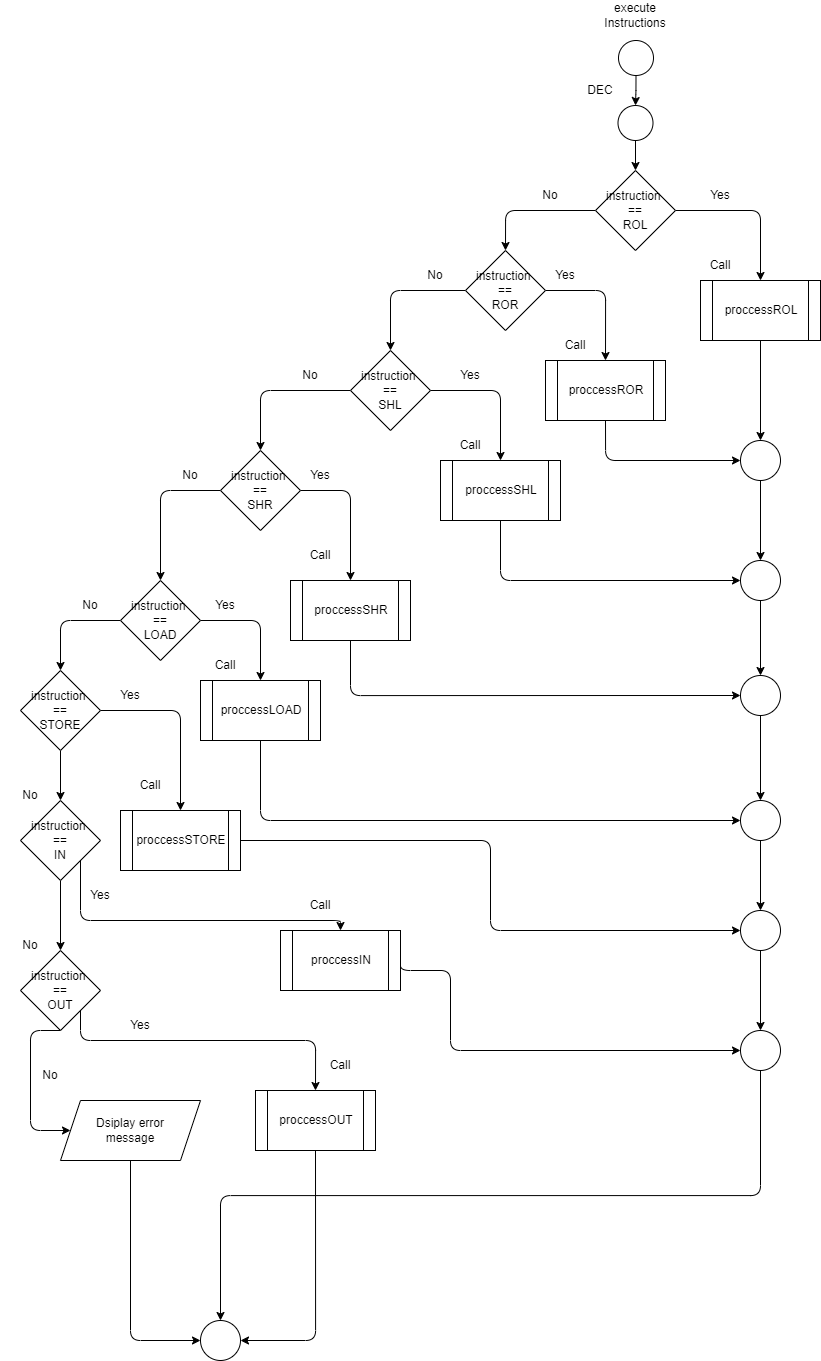

The diagram above was exported from draw.io. Its source (the exported page's mxGraphModel, read from the mxfile embedded in the PNG):
<mxGraphModel dx="1484" dy="3064" grid="1" gridSize="10" guides="1" tooltips="1" connect="1" arrows="1" fold="1" page="1" pageScale="1" pageWidth="850" pageHeight="1100" math="0" shadow="0">
  <root>
    <mxCell id="0" />
    <mxCell id="1" parent="0" />
    <mxCell id="117" value="execute Instructions" style="text;html=1;strokeColor=none;fillColor=none;align=center;verticalAlign=middle;whiteSpace=wrap;rounded=0;fontSize=12;" vertex="1" parent="1">
      <mxGeometry x="615" y="-2190" width="60" height="30" as="geometry" />
    </mxCell>
    <mxCell id="118" value="" style="edgeStyle=orthogonalEdgeStyle;html=1;strokeColor=default;fontSize=12;" edge="1" parent="1" source="119" target="122">
      <mxGeometry relative="1" as="geometry" />
    </mxCell>
    <mxCell id="119" value="" style="ellipse;whiteSpace=wrap;html=1;aspect=fixed;fontSize=12;" vertex="1" parent="1">
      <mxGeometry x="628" y="-2150" width="35" height="35" as="geometry" />
    </mxCell>
    <mxCell id="120" value="DEC" style="text;html=1;strokeColor=none;fillColor=none;align=center;verticalAlign=middle;whiteSpace=wrap;rounded=0;fontSize=12;" vertex="1" parent="1">
      <mxGeometry x="580" y="-2115" width="60" height="30" as="geometry" />
    </mxCell>
    <mxCell id="121" value="" style="edgeStyle=orthogonalEdgeStyle;html=1;strokeColor=default;fontSize=12;" edge="1" parent="1" source="122" target="125">
      <mxGeometry relative="1" as="geometry" />
    </mxCell>
    <mxCell id="122" value="" style="ellipse;whiteSpace=wrap;html=1;aspect=fixed;fontSize=12;" vertex="1" parent="1">
      <mxGeometry x="627.5" y="-2085" width="35" height="35" as="geometry" />
    </mxCell>
    <mxCell id="123" style="edgeStyle=orthogonalEdgeStyle;html=1;exitX=0;exitY=0.5;exitDx=0;exitDy=0;strokeColor=default;fontSize=12;entryX=0.5;entryY=0;entryDx=0;entryDy=0;" edge="1" parent="1" source="125" target="133">
      <mxGeometry relative="1" as="geometry">
        <mxPoint x="510" y="-1917" as="targetPoint" />
      </mxGeometry>
    </mxCell>
    <mxCell id="124" style="edgeStyle=orthogonalEdgeStyle;html=1;exitX=1;exitY=0.5;exitDx=0;exitDy=0;strokeColor=default;fontSize=12;entryX=0.5;entryY=0;entryDx=0;entryDy=0;" edge="1" parent="1" source="125" target="127">
      <mxGeometry relative="1" as="geometry">
        <mxPoint x="780" y="-1917" as="targetPoint" />
      </mxGeometry>
    </mxCell>
    <mxCell id="125" value="instruction&amp;nbsp;&lt;br&gt;==&lt;br&gt;ROL" style="rhombus;whiteSpace=wrap;html=1;" vertex="1" parent="1">
      <mxGeometry x="605" y="-2020" width="80" height="80" as="geometry" />
    </mxCell>
    <mxCell id="126" style="edgeStyle=orthogonalEdgeStyle;html=1;exitX=0.5;exitY=1;exitDx=0;exitDy=0;strokeColor=default;fontSize=12;" edge="1" parent="1" source="127" target="190">
      <mxGeometry relative="1" as="geometry" />
    </mxCell>
    <mxCell id="127" value="proccessROL" style="shape=process;whiteSpace=wrap;html=1;backgroundOutline=1;fontSize=12;" vertex="1" parent="1">
      <mxGeometry x="710" y="-1910" width="120" height="60" as="geometry" />
    </mxCell>
    <mxCell id="128" value="Call" style="text;html=1;strokeColor=none;fillColor=none;align=center;verticalAlign=middle;whiteSpace=wrap;rounded=0;fontSize=12;" vertex="1" parent="1">
      <mxGeometry x="700" y="-1940" width="60" height="30" as="geometry" />
    </mxCell>
    <mxCell id="129" value="No" style="text;html=1;strokeColor=none;fillColor=none;align=center;verticalAlign=middle;whiteSpace=wrap;rounded=0;fontSize=12;" vertex="1" parent="1">
      <mxGeometry x="530" y="-2010" width="60" height="30" as="geometry" />
    </mxCell>
    <mxCell id="130" value="Yes" style="text;html=1;strokeColor=none;fillColor=none;align=center;verticalAlign=middle;whiteSpace=wrap;rounded=0;fontSize=12;" vertex="1" parent="1">
      <mxGeometry x="700" y="-2010" width="60" height="30" as="geometry" />
    </mxCell>
    <mxCell id="131" style="edgeStyle=orthogonalEdgeStyle;html=1;exitX=0;exitY=0.5;exitDx=0;exitDy=0;strokeColor=default;fontSize=12;entryX=0.5;entryY=0;entryDx=0;entryDy=0;" edge="1" parent="1" source="133" target="140">
      <mxGeometry relative="1" as="geometry">
        <mxPoint x="390" y="-1800" as="targetPoint" />
      </mxGeometry>
    </mxCell>
    <mxCell id="132" style="edgeStyle=orthogonalEdgeStyle;html=1;exitX=1;exitY=0.5;exitDx=0;exitDy=0;strokeColor=default;fontSize=12;entryX=0.5;entryY=0;entryDx=0;entryDy=0;" edge="1" parent="1" source="133" target="135">
      <mxGeometry relative="1" as="geometry">
        <mxPoint x="620" y="-1790" as="targetPoint" />
      </mxGeometry>
    </mxCell>
    <mxCell id="133" value="instruction&amp;nbsp;&lt;br&gt;==&lt;br&gt;ROR" style="rhombus;whiteSpace=wrap;html=1;" vertex="1" parent="1">
      <mxGeometry x="475" y="-1940" width="80" height="80" as="geometry" />
    </mxCell>
    <mxCell id="134" style="edgeStyle=orthogonalEdgeStyle;html=1;exitX=0.5;exitY=1;exitDx=0;exitDy=0;entryX=0;entryY=0.5;entryDx=0;entryDy=0;strokeColor=default;fontSize=12;" edge="1" parent="1" source="135" target="190">
      <mxGeometry relative="1" as="geometry" />
    </mxCell>
    <mxCell id="135" value="proccessROR" style="shape=process;whiteSpace=wrap;html=1;backgroundOutline=1;fontSize=12;" vertex="1" parent="1">
      <mxGeometry x="555" y="-1830" width="120" height="60" as="geometry" />
    </mxCell>
    <mxCell id="136" value="No" style="text;html=1;strokeColor=none;fillColor=none;align=center;verticalAlign=middle;whiteSpace=wrap;rounded=0;fontSize=12;" vertex="1" parent="1">
      <mxGeometry x="415" y="-1930" width="60" height="30" as="geometry" />
    </mxCell>
    <mxCell id="137" value="Yes" style="text;html=1;strokeColor=none;fillColor=none;align=center;verticalAlign=middle;whiteSpace=wrap;rounded=0;fontSize=12;" vertex="1" parent="1">
      <mxGeometry x="545" y="-1930" width="60" height="30" as="geometry" />
    </mxCell>
    <mxCell id="138" style="edgeStyle=orthogonalEdgeStyle;html=1;exitX=0;exitY=0.5;exitDx=0;exitDy=0;strokeColor=default;fontSize=12;entryX=0.5;entryY=0;entryDx=0;entryDy=0;" edge="1" parent="1" source="140" target="149">
      <mxGeometry relative="1" as="geometry">
        <mxPoint x="270" y="-1690" as="targetPoint" />
      </mxGeometry>
    </mxCell>
    <mxCell id="139" style="edgeStyle=orthogonalEdgeStyle;html=1;exitX=1;exitY=0.5;exitDx=0;exitDy=0;strokeColor=default;fontSize=12;entryX=0.5;entryY=0;entryDx=0;entryDy=0;" edge="1" parent="1" source="140" target="143">
      <mxGeometry relative="1" as="geometry">
        <mxPoint x="510" y="-1700" as="targetPoint" />
      </mxGeometry>
    </mxCell>
    <mxCell id="140" value="instruction&amp;nbsp;&lt;br&gt;==&lt;br&gt;SHL" style="rhombus;whiteSpace=wrap;html=1;" vertex="1" parent="1">
      <mxGeometry x="360" y="-1840" width="80" height="80" as="geometry" />
    </mxCell>
    <mxCell id="141" value="Call" style="text;html=1;strokeColor=none;fillColor=none;align=center;verticalAlign=middle;whiteSpace=wrap;rounded=0;fontSize=12;" vertex="1" parent="1">
      <mxGeometry x="555" y="-1860" width="60" height="30" as="geometry" />
    </mxCell>
    <mxCell id="142" style="edgeStyle=orthogonalEdgeStyle;html=1;exitX=0.5;exitY=1;exitDx=0;exitDy=0;entryX=0;entryY=0.5;entryDx=0;entryDy=0;strokeColor=default;fontSize=12;" edge="1" parent="1" source="143" target="192">
      <mxGeometry relative="1" as="geometry" />
    </mxCell>
    <mxCell id="143" value="proccessSHL" style="shape=process;whiteSpace=wrap;html=1;backgroundOutline=1;fontSize=12;" vertex="1" parent="1">
      <mxGeometry x="450" y="-1730" width="120" height="60" as="geometry" />
    </mxCell>
    <mxCell id="144" value="Call" style="text;html=1;strokeColor=none;fillColor=none;align=center;verticalAlign=middle;whiteSpace=wrap;rounded=0;fontSize=12;" vertex="1" parent="1">
      <mxGeometry x="450" y="-1760" width="60" height="30" as="geometry" />
    </mxCell>
    <mxCell id="145" value="No" style="text;html=1;strokeColor=none;fillColor=none;align=center;verticalAlign=middle;whiteSpace=wrap;rounded=0;fontSize=12;" vertex="1" parent="1">
      <mxGeometry x="290" y="-1830" width="60" height="30" as="geometry" />
    </mxCell>
    <mxCell id="146" value="Yes" style="text;html=1;strokeColor=none;fillColor=none;align=center;verticalAlign=middle;whiteSpace=wrap;rounded=0;fontSize=12;" vertex="1" parent="1">
      <mxGeometry x="450" y="-1830" width="60" height="30" as="geometry" />
    </mxCell>
    <mxCell id="147" style="edgeStyle=orthogonalEdgeStyle;html=1;exitX=1;exitY=0.5;exitDx=0;exitDy=0;strokeColor=default;fontSize=12;entryX=0.5;entryY=0;entryDx=0;entryDy=0;" edge="1" parent="1" source="149" target="154">
      <mxGeometry relative="1" as="geometry">
        <mxPoint x="390" y="-1520" as="targetPoint" />
      </mxGeometry>
    </mxCell>
    <mxCell id="148" style="edgeStyle=orthogonalEdgeStyle;html=1;exitX=0;exitY=0.5;exitDx=0;exitDy=0;strokeColor=default;fontSize=12;" edge="1" parent="1" source="149" target="152">
      <mxGeometry relative="1" as="geometry">
        <mxPoint x="150" y="-1530" as="targetPoint" />
      </mxGeometry>
    </mxCell>
    <mxCell id="149" value="instruction&amp;nbsp;&lt;br&gt;==&lt;br&gt;SHR" style="rhombus;whiteSpace=wrap;html=1;" vertex="1" parent="1">
      <mxGeometry x="230" y="-1740" width="80" height="80" as="geometry" />
    </mxCell>
    <mxCell id="150" style="edgeStyle=orthogonalEdgeStyle;html=1;exitX=0;exitY=0.5;exitDx=0;exitDy=0;strokeColor=default;fontSize=12;entryX=0;entryY=0.5;entryDx=0;entryDy=0;" edge="1" parent="1" source="152" target="162">
      <mxGeometry relative="1" as="geometry">
        <mxPoint x="60" y="-1460" as="targetPoint" />
      </mxGeometry>
    </mxCell>
    <mxCell id="151" style="edgeStyle=orthogonalEdgeStyle;html=1;exitX=1;exitY=0.5;exitDx=0;exitDy=0;strokeColor=default;fontSize=12;entryX=0.5;entryY=0;entryDx=0;entryDy=0;" edge="1" parent="1" source="152" target="159">
      <mxGeometry relative="1" as="geometry">
        <mxPoint x="270" y="-1470" as="targetPoint" />
      </mxGeometry>
    </mxCell>
    <mxCell id="152" value="instruction&amp;nbsp;&lt;br&gt;==&lt;br&gt;LOAD" style="rhombus;whiteSpace=wrap;html=1;" vertex="1" parent="1">
      <mxGeometry x="130" y="-1610" width="80" height="80" as="geometry" />
    </mxCell>
    <mxCell id="153" style="edgeStyle=orthogonalEdgeStyle;html=1;exitX=0.5;exitY=1;exitDx=0;exitDy=0;entryX=0;entryY=0.5;entryDx=0;entryDy=0;strokeColor=default;fontSize=12;" edge="1" parent="1" source="154" target="194">
      <mxGeometry relative="1" as="geometry" />
    </mxCell>
    <mxCell id="154" value="proccessSHR" style="shape=process;whiteSpace=wrap;html=1;backgroundOutline=1;fontSize=12;" vertex="1" parent="1">
      <mxGeometry x="300" y="-1610" width="120" height="60" as="geometry" />
    </mxCell>
    <mxCell id="155" value="Call" style="text;html=1;strokeColor=none;fillColor=none;align=center;verticalAlign=middle;whiteSpace=wrap;rounded=0;fontSize=12;" vertex="1" parent="1">
      <mxGeometry x="300" y="-1650" width="60" height="30" as="geometry" />
    </mxCell>
    <mxCell id="156" value="No" style="text;html=1;strokeColor=none;fillColor=none;align=center;verticalAlign=middle;whiteSpace=wrap;rounded=0;fontSize=12;" vertex="1" parent="1">
      <mxGeometry x="170" y="-1730" width="60" height="30" as="geometry" />
    </mxCell>
    <mxCell id="157" value="Yes" style="text;html=1;strokeColor=none;fillColor=none;align=center;verticalAlign=middle;whiteSpace=wrap;rounded=0;fontSize=12;" vertex="1" parent="1">
      <mxGeometry x="300" y="-1730" width="60" height="30" as="geometry" />
    </mxCell>
    <mxCell id="158" style="edgeStyle=orthogonalEdgeStyle;html=1;exitX=0.5;exitY=1;exitDx=0;exitDy=0;entryX=0;entryY=0.5;entryDx=0;entryDy=0;strokeColor=default;fontSize=12;" edge="1" parent="1" source="159" target="196">
      <mxGeometry relative="1" as="geometry" />
    </mxCell>
    <mxCell id="159" value="proccessLOAD" style="shape=process;whiteSpace=wrap;html=1;backgroundOutline=1;fontSize=12;" vertex="1" parent="1">
      <mxGeometry x="210" y="-1510" width="120" height="60" as="geometry" />
    </mxCell>
    <mxCell id="160" style="edgeStyle=orthogonalEdgeStyle;html=1;exitX=1;exitY=0.5;exitDx=0;exitDy=0;strokeColor=default;fontSize=12;" edge="1" parent="1" source="162" target="170">
      <mxGeometry relative="1" as="geometry">
        <mxPoint x="70" y="-1360" as="targetPoint" />
      </mxGeometry>
    </mxCell>
    <mxCell id="161" style="edgeStyle=orthogonalEdgeStyle;html=1;exitX=0.5;exitY=0;exitDx=0;exitDy=0;strokeColor=default;fontSize=12;" edge="1" parent="1" source="162" target="167">
      <mxGeometry relative="1" as="geometry">
        <mxPoint x="180" y="-1360" as="targetPoint" />
      </mxGeometry>
    </mxCell>
    <mxCell id="162" value="instruction&amp;nbsp;&lt;br&gt;==&lt;br&gt;STORE" style="rhombus;whiteSpace=wrap;html=1;direction=south;" vertex="1" parent="1">
      <mxGeometry x="30" y="-1520" width="80" height="80" as="geometry" />
    </mxCell>
    <mxCell id="163" value="Call" style="text;html=1;strokeColor=none;fillColor=none;align=center;verticalAlign=middle;whiteSpace=wrap;rounded=0;fontSize=12;" vertex="1" parent="1">
      <mxGeometry x="205" y="-1540" width="60" height="30" as="geometry" />
    </mxCell>
    <mxCell id="164" value="No" style="text;html=1;strokeColor=none;fillColor=none;align=center;verticalAlign=middle;whiteSpace=wrap;rounded=0;fontSize=12;" vertex="1" parent="1">
      <mxGeometry x="70" y="-1600" width="60" height="30" as="geometry" />
    </mxCell>
    <mxCell id="165" value="Yes" style="text;html=1;strokeColor=none;fillColor=none;align=center;verticalAlign=middle;whiteSpace=wrap;rounded=0;fontSize=12;" vertex="1" parent="1">
      <mxGeometry x="205" y="-1600" width="60" height="30" as="geometry" />
    </mxCell>
    <mxCell id="166" style="edgeStyle=orthogonalEdgeStyle;html=1;exitX=1;exitY=0.5;exitDx=0;exitDy=0;entryX=0;entryY=0.5;entryDx=0;entryDy=0;strokeColor=default;fontSize=12;" edge="1" parent="1" source="167" target="198">
      <mxGeometry relative="1" as="geometry" />
    </mxCell>
    <mxCell id="167" value="proccessSTORE" style="shape=process;whiteSpace=wrap;html=1;backgroundOutline=1;fontSize=12;" vertex="1" parent="1">
      <mxGeometry x="130" y="-1380" width="120" height="60" as="geometry" />
    </mxCell>
    <mxCell id="168" style="edgeStyle=orthogonalEdgeStyle;html=1;exitX=1;exitY=0.5;exitDx=0;exitDy=0;strokeColor=default;fontSize=12;" edge="1" parent="1" source="170" target="178">
      <mxGeometry relative="1" as="geometry">
        <mxPoint x="70" y="-1220" as="targetPoint" />
      </mxGeometry>
    </mxCell>
    <mxCell id="169" style="edgeStyle=orthogonalEdgeStyle;html=1;exitX=1;exitY=0;exitDx=0;exitDy=0;entryX=0.5;entryY=0;entryDx=0;entryDy=0;strokeColor=default;fontSize=12;" edge="1" parent="1" source="170" target="175">
      <mxGeometry relative="1" as="geometry">
        <Array as="points">
          <mxPoint x="90" y="-1270" />
          <mxPoint x="350" y="-1270" />
        </Array>
      </mxGeometry>
    </mxCell>
    <mxCell id="170" value="instruction&amp;nbsp;&lt;br&gt;==&lt;br&gt;IN" style="rhombus;whiteSpace=wrap;html=1;direction=south;" vertex="1" parent="1">
      <mxGeometry x="30" y="-1390" width="80" height="80" as="geometry" />
    </mxCell>
    <mxCell id="171" value="Call" style="text;html=1;strokeColor=none;fillColor=none;align=center;verticalAlign=middle;whiteSpace=wrap;rounded=0;fontSize=12;" vertex="1" parent="1">
      <mxGeometry x="130" y="-1420" width="60" height="30" as="geometry" />
    </mxCell>
    <mxCell id="172" value="No" style="text;html=1;strokeColor=none;fillColor=none;align=center;verticalAlign=middle;whiteSpace=wrap;rounded=0;fontSize=12;" vertex="1" parent="1">
      <mxGeometry x="10" y="-1410" width="60" height="30" as="geometry" />
    </mxCell>
    <mxCell id="173" value="Yes" style="text;html=1;strokeColor=none;fillColor=none;align=center;verticalAlign=middle;whiteSpace=wrap;rounded=0;fontSize=12;" vertex="1" parent="1">
      <mxGeometry x="110" y="-1510" width="60" height="30" as="geometry" />
    </mxCell>
    <mxCell id="174" style="edgeStyle=orthogonalEdgeStyle;html=1;exitX=1;exitY=0.5;exitDx=0;exitDy=0;entryX=0;entryY=0.5;entryDx=0;entryDy=0;strokeColor=default;fontSize=12;" edge="1" parent="1" source="175" target="200">
      <mxGeometry relative="1" as="geometry">
        <Array as="points">
          <mxPoint x="410" y="-1220" />
          <mxPoint x="460" y="-1220" />
          <mxPoint x="460" y="-1140" />
        </Array>
      </mxGeometry>
    </mxCell>
    <mxCell id="175" value="proccessIN" style="shape=process;whiteSpace=wrap;html=1;backgroundOutline=1;fontSize=12;" vertex="1" parent="1">
      <mxGeometry x="290" y="-1260" width="120" height="60" as="geometry" />
    </mxCell>
    <mxCell id="176" style="edgeStyle=orthogonalEdgeStyle;html=1;exitX=1;exitY=0;exitDx=0;exitDy=0;strokeColor=default;fontSize=12;entryX=0.5;entryY=0;entryDx=0;entryDy=0;" edge="1" parent="1" source="178" target="183">
      <mxGeometry relative="1" as="geometry">
        <Array as="points">
          <mxPoint x="90" y="-1150" />
          <mxPoint x="325" y="-1150" />
        </Array>
      </mxGeometry>
    </mxCell>
    <mxCell id="177" style="edgeStyle=orthogonalEdgeStyle;html=1;exitX=1;exitY=0.5;exitDx=0;exitDy=0;strokeColor=default;fontSize=12;entryX=0;entryY=0.5;entryDx=0;entryDy=0;" edge="1" parent="1" source="178" target="188">
      <mxGeometry relative="1" as="geometry">
        <mxPoint x="40" y="-1080" as="targetPoint" />
        <Array as="points">
          <mxPoint x="40" y="-1160" />
          <mxPoint x="40" y="-1060" />
        </Array>
      </mxGeometry>
    </mxCell>
    <mxCell id="178" value="instruction&amp;nbsp;&lt;br&gt;==&lt;br&gt;OUT" style="rhombus;whiteSpace=wrap;html=1;direction=south;" vertex="1" parent="1">
      <mxGeometry x="30" y="-1240" width="80" height="80" as="geometry" />
    </mxCell>
    <mxCell id="179" value="Call" style="text;html=1;strokeColor=none;fillColor=none;align=center;verticalAlign=middle;whiteSpace=wrap;rounded=0;fontSize=12;" vertex="1" parent="1">
      <mxGeometry x="300" y="-1300" width="60" height="30" as="geometry" />
    </mxCell>
    <mxCell id="180" value="No" style="text;html=1;strokeColor=none;fillColor=none;align=center;verticalAlign=middle;whiteSpace=wrap;rounded=0;fontSize=12;" vertex="1" parent="1">
      <mxGeometry x="10" y="-1260" width="60" height="30" as="geometry" />
    </mxCell>
    <mxCell id="181" value="Yes" style="text;html=1;strokeColor=none;fillColor=none;align=center;verticalAlign=middle;whiteSpace=wrap;rounded=0;fontSize=12;" vertex="1" parent="1">
      <mxGeometry x="80" y="-1310" width="60" height="30" as="geometry" />
    </mxCell>
    <mxCell id="182" style="edgeStyle=orthogonalEdgeStyle;html=1;exitX=0.5;exitY=1;exitDx=0;exitDy=0;entryX=1;entryY=0.5;entryDx=0;entryDy=0;strokeColor=default;fontSize=12;" edge="1" parent="1" source="183" target="201">
      <mxGeometry relative="1" as="geometry">
        <mxPoint x="230" y="-880" as="targetPoint" />
        <Array as="points">
          <mxPoint x="325" y="-850" />
        </Array>
      </mxGeometry>
    </mxCell>
    <mxCell id="183" value="proccessOUT" style="shape=process;whiteSpace=wrap;html=1;backgroundOutline=1;fontSize=12;" vertex="1" parent="1">
      <mxGeometry x="265" y="-1100" width="120" height="60" as="geometry" />
    </mxCell>
    <mxCell id="184" value="Call" style="text;html=1;strokeColor=none;fillColor=none;align=center;verticalAlign=middle;whiteSpace=wrap;rounded=0;fontSize=12;" vertex="1" parent="1">
      <mxGeometry x="320" y="-1140" width="60" height="30" as="geometry" />
    </mxCell>
    <mxCell id="185" value="Yes" style="text;html=1;strokeColor=none;fillColor=none;align=center;verticalAlign=middle;whiteSpace=wrap;rounded=0;fontSize=12;" vertex="1" parent="1">
      <mxGeometry x="120" y="-1180" width="60" height="30" as="geometry" />
    </mxCell>
    <mxCell id="186" value="No" style="text;html=1;strokeColor=none;fillColor=none;align=center;verticalAlign=middle;whiteSpace=wrap;rounded=0;fontSize=12;" vertex="1" parent="1">
      <mxGeometry x="30" y="-1130" width="60" height="30" as="geometry" />
    </mxCell>
    <mxCell id="187" style="edgeStyle=orthogonalEdgeStyle;html=1;exitX=0.5;exitY=1;exitDx=0;exitDy=0;entryX=0;entryY=0.5;entryDx=0;entryDy=0;strokeColor=default;fontSize=12;" edge="1" parent="1" source="188" target="201">
      <mxGeometry relative="1" as="geometry">
        <mxPoint x="170" y="-850" as="targetPoint" />
      </mxGeometry>
    </mxCell>
    <mxCell id="188" value="Dsiplay error &lt;br&gt;message" style="shape=parallelogram;perimeter=parallelogramPerimeter;whiteSpace=wrap;html=1;fixedSize=1;fontSize=12;" vertex="1" parent="1">
      <mxGeometry x="70" y="-1090" width="140" height="60" as="geometry" />
    </mxCell>
    <mxCell id="189" style="edgeStyle=orthogonalEdgeStyle;html=1;exitX=0.5;exitY=1;exitDx=0;exitDy=0;entryX=0.5;entryY=0;entryDx=0;entryDy=0;strokeColor=default;fontSize=12;" edge="1" parent="1" source="190" target="192">
      <mxGeometry relative="1" as="geometry" />
    </mxCell>
    <mxCell id="190" value="" style="ellipse;whiteSpace=wrap;html=1;fontSize=12;" vertex="1" parent="1">
      <mxGeometry x="750" y="-1750" width="40" height="40" as="geometry" />
    </mxCell>
    <mxCell id="191" style="edgeStyle=orthogonalEdgeStyle;html=1;exitX=0.5;exitY=1;exitDx=0;exitDy=0;entryX=0.5;entryY=0;entryDx=0;entryDy=0;strokeColor=default;fontSize=12;" edge="1" parent="1" source="192" target="194">
      <mxGeometry relative="1" as="geometry" />
    </mxCell>
    <mxCell id="192" value="" style="ellipse;whiteSpace=wrap;html=1;fontSize=12;" vertex="1" parent="1">
      <mxGeometry x="750" y="-1630" width="40" height="40" as="geometry" />
    </mxCell>
    <mxCell id="193" style="edgeStyle=orthogonalEdgeStyle;html=1;exitX=0.5;exitY=1;exitDx=0;exitDy=0;strokeColor=default;fontSize=12;" edge="1" parent="1" source="194" target="196">
      <mxGeometry relative="1" as="geometry" />
    </mxCell>
    <mxCell id="194" value="" style="ellipse;whiteSpace=wrap;html=1;fontSize=12;" vertex="1" parent="1">
      <mxGeometry x="750" y="-1515" width="40" height="40" as="geometry" />
    </mxCell>
    <mxCell id="195" style="edgeStyle=orthogonalEdgeStyle;html=1;exitX=0.5;exitY=1;exitDx=0;exitDy=0;strokeColor=default;fontSize=12;" edge="1" parent="1" source="196" target="198">
      <mxGeometry relative="1" as="geometry" />
    </mxCell>
    <mxCell id="196" value="" style="ellipse;whiteSpace=wrap;html=1;fontSize=12;" vertex="1" parent="1">
      <mxGeometry x="750" y="-1390" width="40" height="40" as="geometry" />
    </mxCell>
    <mxCell id="197" style="edgeStyle=orthogonalEdgeStyle;html=1;exitX=0.5;exitY=1;exitDx=0;exitDy=0;entryX=0.5;entryY=0;entryDx=0;entryDy=0;strokeColor=default;fontSize=12;" edge="1" parent="1" source="198" target="200">
      <mxGeometry relative="1" as="geometry" />
    </mxCell>
    <mxCell id="198" value="" style="ellipse;whiteSpace=wrap;html=1;fontSize=12;" vertex="1" parent="1">
      <mxGeometry x="750" y="-1280" width="40" height="40" as="geometry" />
    </mxCell>
    <mxCell id="199" style="edgeStyle=orthogonalEdgeStyle;html=1;exitX=0.5;exitY=1;exitDx=0;exitDy=0;strokeColor=default;fontSize=12;entryX=0.5;entryY=0;entryDx=0;entryDy=0;" edge="1" parent="1" source="200" target="201">
      <mxGeometry relative="1" as="geometry">
        <mxPoint x="290" y="-850" as="targetPoint" />
      </mxGeometry>
    </mxCell>
    <mxCell id="200" value="" style="ellipse;whiteSpace=wrap;html=1;fontSize=12;" vertex="1" parent="1">
      <mxGeometry x="750" y="-1160" width="40" height="40" as="geometry" />
    </mxCell>
    <mxCell id="201" value="" style="ellipse;whiteSpace=wrap;html=1;fontSize=12;" vertex="1" parent="1">
      <mxGeometry x="210" y="-870" width="40" height="40" as="geometry" />
    </mxCell>
  </root>
</mxGraphModel>